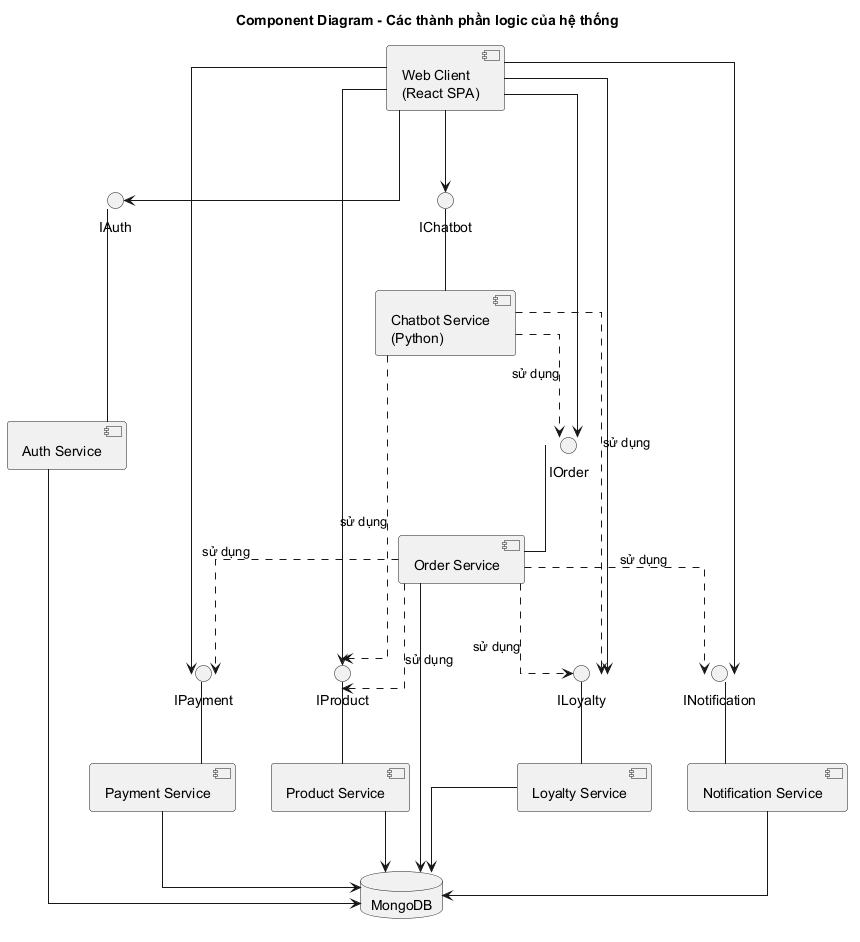

The diagram above was rendered by PlantUML. Its source (embedded in the PNG):
@startuml
title Component Diagram - Các thành phần logic của hệ thống
skinparam linetype ortho
skinparam monochrome true
skinparam shadowing false

component [Web Client\n(React SPA)] as Client

interface "IAuth" as IAuth
interface "IProduct" as IProduct
interface "IOrder" as IOrder
interface "IPayment" as IPayment
interface "ILoyalty" as ILoyalty
interface "INotification" as INotification
interface "IChatbot" as IChatbot

component [Auth Service] as Auth
component [Product Service] as ProductSvc
component [Order Service] as OrderSvc
component [Payment Service] as PaymentSvc
component [Loyalty Service] as LoyaltySvc
component [Notification Service] as NotiSvc
component [Chatbot Service\n(Python)] as ChatbotSvc
database "MongoDB" as DB

Auth -up- IAuth
ProductSvc -up- IProduct
OrderSvc -up- IOrder
PaymentSvc -up- IPayment
LoyaltySvc -up- ILoyalty
NotiSvc -up- INotification
ChatbotSvc -up- IChatbot

Client --> IAuth
Client --> IProduct
Client --> IOrder
Client --> IPayment
Client --> ILoyalty
Client --> INotification
Client --> IChatbot

OrderSvc ..> IProduct : sử dụng
OrderSvc ..> IPayment : sử dụng
OrderSvc ..> ILoyalty : sử dụng
OrderSvc ..> INotification : sử dụng
ChatbotSvc ..> IProduct : sử dụng
ChatbotSvc ..> IOrder : sử dụng
ChatbotSvc ..> ILoyalty : sử dụng

Auth --> DB
ProductSvc --> DB
OrderSvc --> DB
PaymentSvc --> DB
LoyaltySvc --> DB
NotiSvc --> DB

@enduml